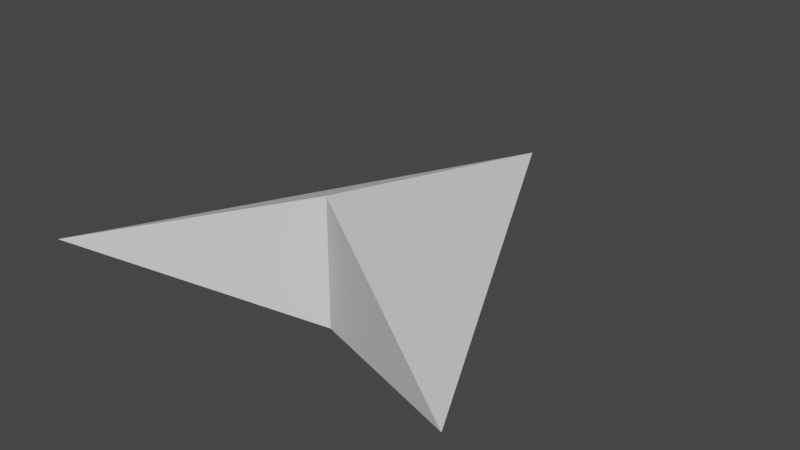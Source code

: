 # Source: ship.blend  (saved by Blender 3.3.6; exported with 4.5.12 LTS)
import bpy
from mathutils import Matrix  # noqa: F401  (used for matrix-valued properties, if any)

bpy.ops.wm.read_factory_settings(use_empty=True)
scene = bpy.context.scene
scene.name = 'Scene'

# ---- collections
col_collection = bpy.data.collections.new('Collection'); scene.collection.children.link(col_collection)

# ---- world
world_world = bpy.data.worlds.new('World'); scene.world = world_world
world_world.use_nodes = True; world_world.node_tree.nodes.clear()
_N = world_world.node_tree.nodes; _L = world_world.node_tree.links
n0 = _N.new('ShaderNodeOutputWorld'); n0.name = 'World Output'; n0.location = (300, 300)
n1 = _N.new('ShaderNodeBackground'); n1.name = 'Background'; n1.location = (10, 300)
n1.inputs[0].default_value = (0.05088, 0.05088, 0.05088, 1.0)
_L.new(n1.outputs[0], n0.inputs[0])
n0.is_active_output = True
world_world.color = (0.05088, 0.05088, 0.05088)
world_world.use_sun_shadow = False
world_world.sun_shadow_jitter_overblur = 0.0

# ---- meshes
me_cube_001 = bpy.data.meshes.new('Cube.001')
me_cube_001.from_pydata([(-1.0, -1.0, 0.0), (0.0, 1.0, 0.0), (1.0, -1.0, 0.0), (0.0, -0.4424, -0.2992), (0.0, -0.4424, 0.2992)], [], [(3, 4, 0), (1, 2, 3), (1, 0, 4), (1, 4, 2), (1, 3, 0), (2, 4, 3)])
_uv = me_cube_001.uv_layers.new(name='UVMap')
_uv.uv.foreach_set('vector', [0.375, 0.875, 0.625, 0.875, 0.375, 1.0, 0.375, 0.5, 0.375, 0.75, 0.25, 0.75, 0.875, 0.5, 0.875, 0.75, 0.75, 0.75, 0.75, 0.5, 0.75, 0.75, 0.625, 0.75, 0.25, 0.5, 0.25, 0.75, 0.125, 0.75, 0.625, 0.75, 0.625, 0.875, 0.375, 0.875])
me_cube_001.update()

# ---- objects
ob_cube = bpy.data.objects.new('Cube', me_cube_001)

# ---- transforms, parenting, visibility, modifiers, constraints
ob_cube.location = (0.0, 0.0, 0.0)

# ---- collection membership
col_collection.objects.link(ob_cube)

# ---- scene / render settings (as saved in the file)
scene.frame_start = 1; scene.frame_end = 250; scene.frame_set(33)
scene.render.engine = 'BLENDER_EEVEE_NEXT'
scene.cycles.sampling_pattern = 'TABULATED_SOBOL'
scene.cycles.use_light_tree = False
scene.view_settings.view_transform = 'Filmic'
bpy.context.view_layer.update()

# ---- added for rendering (the .blend has no active camera and no usable light): camera, sun
cam_auto = bpy.data.cameras.new('AutoCamera')
cam_auto.lens = 50.0
cam_auto.sensor_width = 36.0
cam_auto.clip_end = 1000.0
ob_auto_camera = bpy.data.objects.new('AutoCamera', cam_auto)
scene.collection.objects.link(ob_auto_camera)
ob_auto_camera.location = (2.67486, -3.20983, 2.13989)
ob_auto_camera.rotation_euler = (1.09748, -7.21219e-08, 0.694738)
scene.camera = ob_auto_camera
light_auto_sun = bpy.data.lights.new('AutoSun', 'SUN')
light_auto_sun.energy = 3.0
light_auto_sun.angle = 0.0523599
ob_auto_sun = bpy.data.objects.new('AutoSun', light_auto_sun)
scene.collection.objects.link(ob_auto_sun)
ob_auto_sun.rotation_euler = (0.872665, 0.174533, 0.523599)
bpy.context.view_layer.update()
